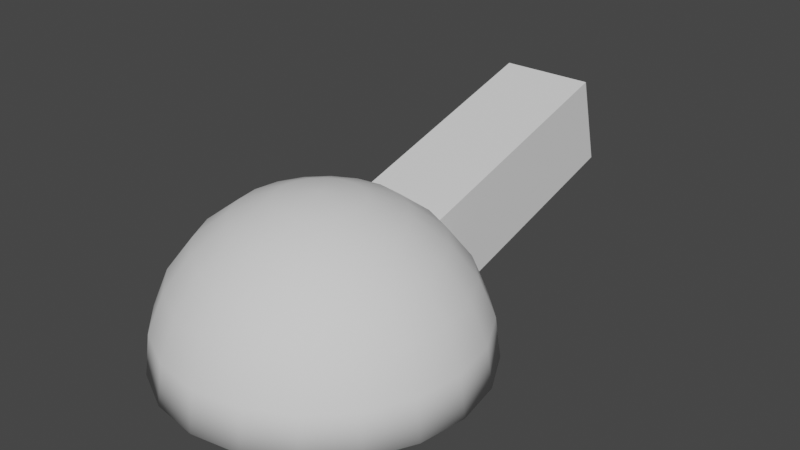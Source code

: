 # Source: Gun.blend  (saved by Blender 2.90.8; exported with 4.5.12 LTS)
import bpy
from mathutils import Matrix  # noqa: F401  (used for matrix-valued properties, if any)

bpy.ops.wm.read_factory_settings(use_empty=True)
scene = bpy.context.scene
scene.name = 'Scene'

# ---- collections
col_collection = bpy.data.collections.new('Collection'); scene.collection.children.link(col_collection)

# ---- world
world_world = bpy.data.worlds.new('World'); scene.world = world_world
world_world.use_nodes = True; world_world.node_tree.nodes.clear()
_N = world_world.node_tree.nodes; _L = world_world.node_tree.links
n0 = _N.new('ShaderNodeOutputWorld'); n0.name = 'World Output'; n0.location = (300, 300)
n1 = _N.new('ShaderNodeBackground'); n1.name = 'Background'; n1.location = (10, 300)
n1.inputs[0].default_value = (0.05088, 0.05088, 0.05088, 1.0)
_L.new(n1.outputs[0], n0.inputs[0])
n0.is_active_output = True
world_world.color = (0.05088, 0.05088, 0.05088)
world_world.use_sun_shadow = False
world_world.sun_shadow_jitter_overblur = 0.0

# ---- meshes
me_sphere = bpy.data.meshes.new('Sphere')
me_sphere.from_pydata([(0.16, 0.4923, 1.932), (0.309, 0.9511, 1.732), (0.437, 1.345, 1.414), (0.5352, 1.647, 1.0), (0.597, 1.837, 0.5176), (0.618, 1.902, 1.51e-07), (0.3043, 0.4188, 1.932), (0.5878, 0.809, 1.732), (0.8313, 1.144, 1.414), (1.018, 1.401, 1.0), (1.136, 1.563, 0.5176), (1.176, 1.618, 1.51e-07), (0.4188, 0.3043, 1.932), (0.809, 0.5878, 1.732), (1.144, 0.8313, 1.414), (1.401, 1.018, 1.0), (1.563, 1.136, 0.5176), (1.618, 1.176, 1.51e-07), (-7.407e-07, 5.382e-07, 2.0), (0.4923, 0.16, 1.932), (0.9511, 0.309, 1.732), (1.345, 0.437, 1.414), (1.647, 0.5352, 1.0), (1.837, 0.597, 0.5176), (1.902, 0.618, 1.51e-07), (0.5176, 7.534e-07, 1.932), (1.0, 9.024e-07, 1.732), (1.414, 6.938e-07, 1.414), (1.732, 8.13e-07, 1.0), (1.932, 7.534e-07, 0.5176), (2.0, 8.13e-07, 1.51e-07), (0.4923, -0.16, 1.932), (0.9511, -0.309, 1.732), (1.345, -0.437, 1.414), (1.647, -0.5352, 1.0), (1.837, -0.597, 0.5176), (1.902, -0.618, 1.51e-07), (0.4188, -0.3043, 1.932), (0.809, -0.5878, 1.732), (1.144, -0.8313, 1.414), (1.401, -1.018, 1.0), (1.563, -1.136, 0.5176), (1.618, -1.176, 1.51e-07), (0.3043, -0.4188, 1.932), (0.5878, -0.809, 1.732), (0.8313, -1.144, 1.414), (1.018, -1.401, 1.0), (1.136, -1.563, 0.5176), (1.176, -1.618, 1.51e-07), (0.16, -0.4923, 1.932), (0.309, -0.9511, 1.732), (0.437, -1.345, 1.414), (0.5352, -1.647, 1.0), (0.597, -1.837, 0.5176), (0.618, -1.902, 1.51e-07), (-3.206e-08, -0.5176, 1.932), (2.362e-07, -1.0, 1.732), (2.755e-08, -1.414, 1.414), (-6.186e-08, -1.732, 1.0), (-6.186e-08, -1.932, 0.5176), (-2.253e-09, -2.0, 1.51e-07), (0.0, 5.96e-07, 1.51e-07), (-0.16, -0.4923, 1.932), (-0.309, -0.9511, 1.732), (-0.437, -1.345, 1.414), (-0.5352, -1.647, 1.0), (-0.597, -1.837, 0.5176), (-0.618, -1.902, 1.51e-07), (-0.3043, -0.4188, 1.932), (-0.5878, -0.809, 1.732), (-0.8313, -1.144, 1.414), (-1.018, -1.401, 1.0), (-1.136, -1.563, 0.5176), (-1.176, -1.618, 1.51e-07), (-0.4188, -0.3043, 1.932), (-0.809, -0.5878, 1.732), (-1.144, -0.8313, 1.414), (-1.401, -1.018, 1.0), (-1.563, -1.136, 0.5176), (-1.618, -1.176, 1.51e-07), (-0.4923, -0.16, 1.932), (-0.9511, -0.309, 1.732), (-1.345, -0.437, 1.414), (-1.647, -0.5352, 1.0), (-1.837, -0.597, 0.5176), (-1.902, -0.618, 1.51e-07), (-0.5176, 7.534e-07, 1.932), (-1.0, 5.15e-07, 1.732), (-1.414, 7.236e-07, 1.414), (-1.732, 7.534e-07, 1.0), (-1.932, 8.13e-07, 0.5176), (-2.0, 7.534e-07, 1.51e-07), (-0.4923, 0.16, 1.932), (-0.9511, 0.309, 1.732), (-1.345, 0.437, 1.414), (-1.647, 0.5352, 1.0), (-1.837, 0.597, 0.5176), (-1.902, 0.618, 1.51e-07), (-0.4188, 0.3043, 1.932), (-0.809, 0.5878, 1.732), (-1.144, 0.8313, 1.414), (-1.401, 1.018, 1.0), (-1.563, 1.136, 0.5176), (-1.618, 1.176, 1.51e-07), (-0.3043, 0.4188, 1.932), (-0.5878, 0.809, 1.732), (-0.8313, 1.144, 1.414), (-1.018, 1.401, 1.0), (-1.136, 1.563, 0.5176), (-1.176, 1.618, 1.51e-07), (-0.16, 0.4923, 1.932), (-0.309, 0.9511, 1.732), (-0.437, 1.345, 1.414), (-0.5352, 1.647, 1.0), (-0.597, 1.837, 0.5176), (-0.618, 1.902, 1.51e-07), (-1.715e-08, 0.5176, 1.932), (-1.811e-07, 1.0, 1.732), (-3.206e-08, 1.414, 1.414), (-6.186e-08, 1.732, 1.0), (-2.253e-09, 1.932, 0.5176), (-6.186e-08, 2.0, 1.51e-07)], [], [(116, 18, 0), (120, 119, 3, 4), (117, 116, 0, 1), (121, 120, 4, 5), (118, 117, 1, 2), (119, 118, 2, 3), (5, 4, 10, 11), (2, 1, 7, 8), (3, 2, 8, 9), (0, 18, 6), (4, 3, 9, 10), (1, 0, 6, 7), (10, 9, 15, 16), (7, 6, 12, 13), (11, 10, 16, 17), (8, 7, 13, 14), (9, 8, 14, 15), (6, 18, 12), (15, 14, 21, 22), (12, 18, 19), (16, 15, 22, 23), (13, 12, 19, 20), (17, 16, 23, 24), (14, 13, 20, 21), (24, 23, 29, 30), (21, 20, 26, 27), (22, 21, 27, 28), (19, 18, 25), (23, 22, 28, 29), (20, 19, 25, 26), (25, 18, 31), (29, 28, 34, 35), (26, 25, 31, 32), (30, 29, 35, 36), (27, 26, 32, 33), (28, 27, 33, 34), (34, 33, 39, 40), (31, 18, 37), (35, 34, 40, 41), (32, 31, 37, 38), (36, 35, 41, 42), (33, 32, 38, 39), (38, 37, 43, 44), (42, 41, 47, 48), (39, 38, 44, 45), (40, 39, 45, 46), (37, 18, 43), (41, 40, 46, 47), (43, 18, 49), (47, 46, 52, 53), (44, 43, 49, 50), (48, 47, 53, 54), (45, 44, 50, 51), (46, 45, 51, 52), (51, 50, 56, 57), (11, 17, 61), (52, 51, 57, 58), (49, 18, 55), (53, 52, 58, 59), (50, 49, 55, 56), (54, 53, 59, 60), (56, 55, 62, 63), (60, 59, 66, 67), (57, 56, 63, 64), (58, 57, 64, 65), (55, 18, 62), (59, 58, 65, 66), (65, 64, 70, 71), (62, 18, 68), (66, 65, 71, 72), (63, 62, 68, 69), (67, 66, 72, 73), (64, 63, 69, 70), (70, 69, 75, 76), (71, 70, 76, 77), (68, 18, 74), (72, 71, 77, 78), (69, 68, 74, 75), (73, 72, 78, 79), (78, 77, 83, 84), (75, 74, 80, 81), (79, 78, 84, 85), (76, 75, 81, 82), (77, 76, 82, 83), (74, 18, 80), (83, 82, 88, 89), (80, 18, 86), (84, 83, 89, 90), (81, 80, 86, 87), (85, 84, 90, 91), (82, 81, 87, 88), (91, 90, 96, 97), (88, 87, 93, 94), (89, 88, 94, 95), (86, 18, 92), (90, 89, 95, 96), (87, 86, 92, 93), (96, 95, 101, 102), (93, 92, 98, 99), (97, 96, 102, 103), (94, 93, 99, 100), (95, 94, 100, 101), (73, 61, 67), (92, 18, 98), (61, 5, 11), (61, 17, 24), (101, 100, 106, 107), (79, 61, 73), (98, 18, 104), (85, 61, 79), (102, 101, 107, 108), (61, 24, 30), (99, 98, 104, 105), (91, 61, 85), (103, 102, 108, 109), (100, 99, 105, 106), (61, 30, 36), (109, 108, 114, 115), (106, 105, 111, 112), (97, 61, 91), (61, 36, 42), (107, 106, 112, 113), (61, 42, 48), (104, 18, 110), (103, 61, 97), (108, 107, 113, 114), (109, 61, 103), (105, 104, 110, 111), (61, 48, 54), (61, 54, 60), (114, 113, 119, 120), (115, 61, 109), (111, 110, 116, 117), (121, 61, 115), (115, 114, 120, 121), (112, 111, 117, 118), (61, 60, 67), (5, 61, 121), (113, 112, 118, 119), (110, 18, 116)])
me_sphere.polygons.foreach_set('use_smooth', [True] * 140)
_uv = me_sphere.uv_layers.new(name='UVMap')
_uv.uv.foreach_set('vector', [0.75, 0.9167, 0.725, 1.0, 0.7, 0.9167, 0.75, 0.5833, 0.75, 0.6667, 0.7, 0.6667, 0.7, 0.5833, 0.75, 0.8333, 0.75, 0.9167, 0.7, 0.9167, 0.7, 0.8333, 0.75, 0.5, 0.75, 0.5833, 0.7, 0.5833, 0.7, 0.5, 0.75, 0.75, 0.75, 0.8333, 0.7, 0.8333, 0.7, 0.75, 0.75, 0.6667, 0.75, 0.75, 0.7, 0.75, 0.7, 0.6667, 0.7, 0.5, 0.7, 0.5833, 0.65, 0.5833, 0.65, 0.5, 0.7, 0.75, 0.7, 0.8333, 0.65, 0.8333, 0.65, 0.75, 0.7, 0.6667, 0.7, 0.75, 0.65, 0.75, 0.65, 0.6667, 0.7, 0.9167, 0.675, 1.0, 0.65, 0.9167, 0.7, 0.5833, 0.7, 0.6667, 0.65, 0.6667, 0.65, 0.5833, 0.7, 0.8333, 0.7, 0.9167, 0.65, 0.9167, 0.65, 0.8333, 0.65, 0.5833, 0.65, 0.6667, 0.6, 0.6667, 0.6, 0.5833, 0.65, 0.8333, 0.65, 0.9167, 0.6, 0.9167, 0.6, 0.8333, 0.65, 0.5, 0.65, 0.5833, 0.6, 0.5833, 0.6, 0.5, 0.65, 0.75, 0.65, 0.8333, 0.6, 0.8333, 0.6, 0.75, 0.65, 0.6667, 0.65, 0.75, 0.6, 0.75, 0.6, 0.6667, 0.65, 0.9167, 0.625, 1.0, 0.6, 0.9167, 0.6, 0.6667, 0.6, 0.75, 0.55, 0.75, 0.55, 0.6667, 0.6, 0.9167, 0.575, 1.0, 0.55, 0.9167, 0.6, 0.5833, 0.6, 0.6667, 0.55, 0.6667, 0.55, 0.5833, 0.6, 0.8333, 0.6, 0.9167, 0.55, 0.9167, 0.55, 0.8333, 0.6, 0.5, 0.6, 0.5833, 0.55, 0.5833, 0.55, 0.5, 0.6, 0.75, 0.6, 0.8333, 0.55, 0.8333, 0.55, 0.75, 0.55, 0.5, 0.55, 0.5833, 0.5, 0.5833, 0.5, 0.5, 0.55, 0.75, 0.55, 0.8333, 0.5, 0.8333, 0.5, 0.75, 0.55, 0.6667, 0.55, 0.75, 0.5, 0.75, 0.5, 0.6667, 0.55, 0.9167, 0.525, 1.0, 0.5, 0.9167, 0.55, 0.5833, 0.55, 0.6667, 0.5, 0.6667, 0.5, 0.5833, 0.55, 0.8333, 0.55, 0.9167, 0.5, 0.9167, 0.5, 0.8333, 0.5, 0.9167, 0.475, 1.0, 0.45, 0.9167, 0.5, 0.5833, 0.5, 0.6667, 0.45, 0.6667, 0.45, 0.5833, 0.5, 0.8333, 0.5, 0.9167, 0.45, 0.9167, 0.45, 0.8333, 0.5, 0.5, 0.5, 0.5833, 0.45, 0.5833, 0.45, 0.5, 0.5, 0.75, 0.5, 0.8333, 0.45, 0.8333, 0.45, 0.75, 0.5, 0.6667, 0.5, 0.75, 0.45, 0.75, 0.45, 0.6667, 0.45, 0.6667, 0.45, 0.75, 0.4, 0.75, 0.4, 0.6667, 0.45, 0.9167, 0.425, 1.0, 0.4, 0.9167, 0.45, 0.5833, 0.45, 0.6667, 0.4, 0.6667, 0.4, 0.5833, 0.45, 0.8333, 0.45, 0.9167, 0.4, 0.9167, 0.4, 0.8333, 0.45, 0.5, 0.45, 0.5833, 0.4, 0.5833, 0.4, 0.5, 0.45, 0.75, 0.45, 0.8333, 0.4, 0.8333, 0.4, 0.75, 0.4, 0.8333, 0.4, 0.9167, 0.35, 0.9167, 0.35, 0.8333, 0.4, 0.5, 0.4, 0.5833, 0.35, 0.5833, 0.35, 0.5, 0.4, 0.75, 0.4, 0.8333, 0.35, 0.8333, 0.35, 0.75, 0.4, 0.6667, 0.4, 0.75, 0.35, 0.75, 0.35, 0.6667, 0.4, 0.9167, 0.375, 1.0, 0.35, 0.9167, 0.4, 0.5833, 0.4, 0.6667, 0.35, 0.6667, 0.35, 0.5833, 0.35, 0.9167, 0.325, 1.0, 0.3, 0.9167, 0.35, 0.5833, 0.35, 0.6667, 0.3, 0.6667, 0.3, 0.5833, 0.35, 0.8333, 0.35, 0.9167, 0.3, 0.9167, 0.3, 0.8333, 0.35, 0.5, 0.35, 0.5833, 0.3, 0.5833, 0.3, 0.5, 0.35, 0.75, 0.35, 0.8333, 0.3, 0.8333, 0.3, 0.75, 0.35, 0.6667, 0.35, 0.75, 0.3, 0.75, 0.3, 0.6667, 0.3, 0.75, 0.3, 0.8333, 0.25, 0.8333, 0.25, 0.75, 0.65, 0.5, 0.6, 0.5, 0.45, 0.5, 0.3, 0.6667, 0.3, 0.75, 0.25, 0.75, 0.25, 0.6667, 0.3, 0.9167, 0.275, 1.0, 0.25, 0.9167, 0.3, 0.5833, 0.3, 0.6667, 0.25, 0.6667, 0.25, 0.5833, 0.3, 0.8333, 0.3, 0.9167, 0.25, 0.9167, 0.25, 0.8333, 0.3, 0.5, 0.3, 0.5833, 0.25, 0.5833, 0.25, 0.5, 0.25, 0.8333, 0.25, 0.9167, 0.2, 0.9167, 0.2, 0.8333, 0.25, 0.5, 0.25, 0.5833, 0.2, 0.5833, 0.2, 0.5, 0.25, 0.75, 0.25, 0.8333, 0.2, 0.8333, 0.2, 0.75, 0.25, 0.6667, 0.25, 0.75, 0.2, 0.75, 0.2, 0.6667, 0.25, 0.9167, 0.225, 1.0, 0.2, 0.9167, 0.25, 0.5833, 0.25, 0.6667, 0.2, 0.6667, 0.2, 0.5833, 0.2, 0.6667, 0.2, 0.75, 0.15, 0.75, 0.15, 0.6667, 0.2, 0.9167, 0.175, 1.0, 0.15, 0.9167, 0.2, 0.5833, 0.2, 0.6667, 0.15, 0.6667, 0.15, 0.5833, 0.2, 0.8333, 0.2, 0.9167, 0.15, 0.9167, 0.15, 0.8333, 0.2, 0.5, 0.2, 0.5833, 0.15, 0.5833, 0.15, 0.5, 0.2, 0.75, 0.2, 0.8333, 0.15, 0.8333, 0.15, 0.75, 0.15, 0.75, 0.15, 0.8333, 0.1, 0.8333, 0.1, 0.75, 0.15, 0.6667, 0.15, 0.75, 0.1, 0.75, 0.1, 0.6667, 0.15, 0.9167, 0.125, 1.0, 0.1, 0.9167, 0.15, 0.5833, 0.15, 0.6667, 0.1, 0.6667, 0.1, 0.5833, 0.15, 0.8333, 0.15, 0.9167, 0.1, 0.9167, 0.1, 0.8333, 0.15, 0.5, 0.15, 0.5833, 0.1, 0.5833, 0.1, 0.5, 0.1, 0.5833, 0.1, 0.6667, 0.05, 0.6667, 0.05, 0.5833, 0.1, 0.8333, 0.1, 0.9167, 0.05, 0.9167, 0.05, 0.8333, 0.1, 0.5, 0.1, 0.5833, 0.05, 0.5833, 0.05, 0.5, 0.1, 0.75, 0.1, 0.8333, 0.05, 0.8333, 0.05, 0.75, 0.1, 0.6667, 0.1, 0.75, 0.05, 0.75, 0.05, 0.6667, 0.1, 0.9167, 0.075, 1.0, 0.05, 0.9167, 0.05, 0.6667, 0.05, 0.75, 0.0, 0.75, 0.0, 0.6667, 0.05, 0.9167, 0.025, 1.0, 0.0, 0.9167, 0.05, 0.5833, 0.05, 0.6667, 0.0, 0.6667, 0.0, 0.5833, 0.05, 0.8333, 0.05, 0.9167, 0.0, 0.9167, 0.0, 0.8333, 0.05, 0.5, 0.05, 0.5833, 0.0, 0.5833, 0.0, 0.5, 0.05, 0.75, 0.05, 0.8333, 0.0, 0.8333, 0.0, 0.75, 1.0, 0.5, 1.0, 0.5833, 0.95, 0.5833, 0.95, 0.5, 1.0, 0.75, 1.0, 0.8333, 0.95, 0.8333, 0.95, 0.75, 1.0, 0.6667, 1.0, 0.75, 0.95, 0.75, 0.95, 0.6667, 1.0, 0.9167, 0.975, 1.0, 0.95, 0.9167, 1.0, 0.5833, 1.0, 0.6667, 0.95, 0.6667, 0.95, 0.5833, 1.0, 0.8333, 1.0, 0.9167, 0.95, 0.9167, 0.95, 0.8333, 0.95, 0.5833, 0.95, 0.6667, 0.9, 0.6667, 0.9, 0.5833, 0.95, 0.8333, 0.95, 0.9167, 0.9, 0.9167, 0.9, 0.8333, 0.95, 0.5, 0.95, 0.5833, 0.9, 0.5833, 0.9, 0.5, 0.95, 0.75, 0.95, 0.8333, 0.9, 0.8333, 0.9, 0.75, 0.95, 0.6667, 0.95, 0.75, 0.9, 0.75, 0.9, 0.6667, 0.15, 0.5, 0.45, 0.5, 0.2, 0.5, 0.95, 0.9167, 0.925, 1.0, 0.9, 0.9167, 0.45, 0.5, 0.7, 0.5, 0.65, 0.5, 0.45, 0.5, 0.6, 0.5, 0.55, 0.5, 0.9, 0.6667, 0.9, 0.75, 0.85, 0.75, 0.85, 0.6667, 0.1, 0.5, 0.45, 0.5, 0.15, 0.5, 0.9, 0.9167, 0.875, 1.0, 0.85, 0.9167, 0.05, 0.5, 0.45, 0.5, 0.1, 0.5, 0.9, 0.5833, 0.9, 0.6667, 0.85, 0.6667, 0.85, 0.5833, 0.45, 0.5, 0.55, 0.5, 0.5, 0.5, 0.9, 0.8333, 0.9, 0.9167, 0.85, 0.9167, 0.85, 0.8333, 0.0, 0.5, 0.45, 0.5, 0.05, 0.5, 0.9, 0.5, 0.9, 0.5833, 0.85, 0.5833, 0.85, 0.5, 0.9, 0.75, 0.9, 0.8333, 0.85, 0.8333, 0.85, 0.75, 0.45, 0.5, 0.5, 0.5, 0.45, 0.5, 0.85, 0.5, 0.85, 0.5833, 0.8, 0.5833, 0.8, 0.5, 0.85, 0.75, 0.85, 0.8333, 0.8, 0.8333, 0.8, 0.75, 0.95, 0.5, 0.45, 0.5, 0.0, 0.5, 0.45, 0.5, 0.45, 0.5, 0.4, 0.5, 0.85, 0.6667, 0.85, 0.75, 0.8, 0.75, 0.8, 0.6667, 0.45, 0.5, 0.4, 0.5, 0.35, 0.5, 0.85, 0.9167, 0.825, 1.0, 0.8, 0.9167, 0.9, 0.5, 0.45, 0.5, 0.95, 0.5, 0.85, 0.5833, 0.85, 0.6667, 0.8, 0.6667, 0.8, 0.5833, 0.85, 0.5, 0.45, 0.5, 0.9, 0.5, 0.85, 0.8333, 0.85, 0.9167, 0.8, 0.9167, 0.8, 0.8333, 0.45, 0.5, 0.35, 0.5, 0.3, 0.5, 0.45, 0.5, 0.3, 0.5, 0.25, 0.5, 0.8, 0.5833, 0.8, 0.6667, 0.75, 0.6667, 0.75, 0.5833, 0.8, 0.5, 0.45, 0.5, 0.85, 0.5, 0.8, 0.8333, 0.8, 0.9167, 0.75, 0.9167, 0.75, 0.8333, 0.75, 0.5, 0.45, 0.5, 0.8, 0.5, 0.8, 0.5, 0.8, 0.5833, 0.75, 0.5833, 0.75, 0.5, 0.8, 0.75, 0.8, 0.8333, 0.75, 0.8333, 0.75, 0.75, 0.45, 0.5, 0.25, 0.5, 0.2, 0.5, 0.7, 0.5, 0.45, 0.5, 0.75, 0.5, 0.8, 0.6667, 0.8, 0.75, 0.75, 0.75, 0.75, 0.6667, 0.8, 0.9167, 0.775, 1.0, 0.75, 0.9167])
me_sphere.use_remesh_fix_poles = True
me_sphere.use_remesh_preserve_attributes = False
me_sphere.use_mirror_vertex_groups = False
me_sphere.update()
me_cube_001 = bpy.data.meshes.new('Cube.001')
me_cube_001.from_pydata([(-0.5, 1.323, -0.2081), (-0.5, 1.323, 0.7919), (-0.5, 2.323, -0.2081), (-0.5, 2.323, 0.7919), (0.5, 1.323, -0.2081), (0.5, 1.323, 0.7919), (0.5, 2.323, -0.2081), (0.5, 2.323, 0.7919), (-0.5, 3.989, -0.2081), (-0.5, 3.989, 0.7919), (0.5, 3.989, -0.2081), (0.5, 3.989, 0.7919), (-0.5, 2.323, -0.2081), (-0.5, 2.323, 0.7919), (0.5, 2.323, -0.2081), (0.5, 2.323, 0.7919), (-0.45, 3.989, 0.7419), (-0.45, 3.989, -0.1581), (0.45, 3.989, -0.1581), (0.45, 3.989, 0.7419), (0.45, 1.801, 0.7419), (0.45, 1.801, -0.1581), (-0.45, 1.801, 0.7419), (-0.45, 1.801, -0.1581)], [(2, 12), (3, 13), (6, 14), (7, 15)], [(2, 8, 10, 6, 4, 0), (6, 10, 11, 7, 5, 4), (18, 17, 23, 21), (4, 5, 1, 0), (3, 1, 5, 7, 11, 9), (9, 11, 19, 16), (11, 10, 18, 19), (10, 8, 17, 18), (8, 9, 16, 17), (3, 9, 8, 2, 0, 1), (23, 22, 20, 21), (19, 18, 21, 20), (17, 16, 22, 23), (16, 19, 20, 22)])
_uv = me_cube_001.uv_layers.new(name='UVMap')
_uv.uv.foreach_set('vector', [0.125, 0.5, 0.125, 0.5, 0.375, 0.5, 0.375, 0.5, 0.375, 0.75, 0.125, 0.75, 0.375, 0.5, 0.375, 0.5, 0.625, 0.5, 0.625, 0.5, 0.625, 0.75, 0.375, 0.75, 0.375, 0.5, 0.125, 0.5, 0.125, 0.5, 0.375, 0.5, 0.375, 0.75, 0.625, 0.75, 0.625, 1.0, 0.375, 1.0, 0.875, 0.5, 0.875, 0.75, 0.625, 0.75, 0.625, 0.5, 0.625, 0.5, 0.875, 0.5, 0.875, 0.5, 0.625, 0.5, 0.625, 0.5, 0.875, 0.5, 0.625, 0.5, 0.375, 0.5, 0.375, 0.5, 0.625, 0.5, 0.375, 0.5, 0.125, 0.5, 0.125, 0.5, 0.375, 0.5, 0.375, 0.25, 0.625, 0.25, 0.625, 0.25, 0.375, 0.25, 0.625, 0.25, 0.625, 0.25, 0.375, 0.25, 0.375, 0.25, 0.375, 0.0, 0.625, 0.0, 0.375, 0.25, 0.625, 0.25, 0.625, 0.5, 0.375, 0.5, 0.625, 0.5, 0.375, 0.5, 0.375, 0.5, 0.625, 0.5, 0.375, 0.25, 0.625, 0.25, 0.625, 0.25, 0.375, 0.25, 0.875, 0.5, 0.625, 0.5, 0.625, 0.5, 0.875, 0.5])
me_cube_001.use_remesh_fix_poles = True
me_cube_001.use_remesh_preserve_attributes = False
me_cube_001.use_mirror_vertex_groups = False
me_cube_001.update()

# ---- objects
ob_cannonbase = bpy.data.objects.new('CannonBase', me_sphere)
ob_muzzle = bpy.data.objects.new('Muzzle', me_cube_001)

# ---- transforms, parenting, visibility, modifiers, constraints
ob_cannonbase.location = (0.0, 0.0, 0.0)
ob_cannonbase.lineart.crease_threshold = 0.0
ob_muzzle.location = (0.0, 0.0, -2.98e-08)
ob_muzzle.rotation_euler = (0.2618, 0.0, 0.0)
ob_muzzle.scale = (1.2, 1.2, 1.2)
ob_muzzle.lineart.crease_threshold = 0.0

# ---- collection membership
col_collection.objects.link(ob_cannonbase)
col_collection.objects.link(ob_muzzle)

# ---- scene / render settings (as saved in the file)
scene.frame_start = 1; scene.frame_end = 250; scene.frame_set(1)
scene.render.engine = 'BLENDER_EEVEE_NEXT'
scene.cycles.use_denoising = False
scene.cycles.samples = 128
scene.cycles.sampling_pattern = 'TABULATED_SOBOL'
scene.cycles.use_adaptive_sampling = False
scene.cycles.use_light_tree = False
scene.view_settings.view_transform = 'Filmic'
bpy.context.view_layer.update()

# ---- added for rendering (the .blend has no active camera and no usable light): camera, sun
cam_auto = bpy.data.cameras.new('AutoCamera')
cam_auto.lens = 50.0
cam_auto.sensor_width = 36.0
cam_auto.clip_end = 1000.0
ob_auto_camera = bpy.data.objects.new('AutoCamera', cam_auto)
scene.collection.objects.link(ob_auto_camera)
ob_auto_camera.location = (7.48179, -7.6338, 7.06387)
ob_auto_camera.rotation_euler = (1.09748, -7.21219e-08, 0.694738)
scene.camera = ob_auto_camera
light_auto_sun = bpy.data.lights.new('AutoSun', 'SUN')
light_auto_sun.energy = 3.0
light_auto_sun.angle = 0.0523599
ob_auto_sun = bpy.data.objects.new('AutoSun', light_auto_sun)
scene.collection.objects.link(ob_auto_sun)
ob_auto_sun.rotation_euler = (0.872665, 0.174533, 0.523599)
bpy.context.view_layer.update()
